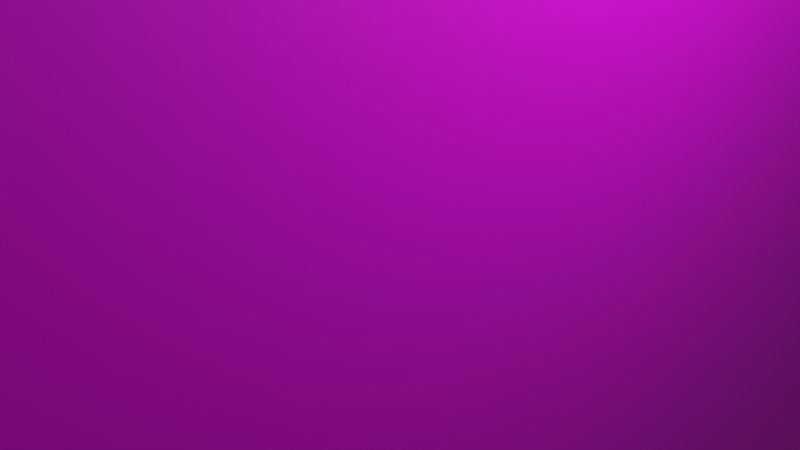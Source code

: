 # Source: wll.blend  (saved by Blender 3.3.6; exported with 4.5.12 LTS)
import bpy
from mathutils import Matrix  # noqa: F401  (used for matrix-valued properties, if any)

bpy.ops.wm.read_factory_settings(use_empty=True)
scene = bpy.context.scene
scene.name = 'Scene'

# ---- collections
col_collection = bpy.data.collections.new('Collection'); scene.collection.children.link(col_collection)

# ---- images (referenced by path relative to the original .blend; pixels are not part of the script)
import os
ASSET_DIR = os.environ.get("B2B_ASSET_DIR", "")  # directory of the original .blend (textures are referenced by path, not embedded)
HERE = os.path.dirname(os.path.abspath(__file__))  # packed textures are extracted next to this script under _unpacked/

def load_image(name, relpath, width, height, colorspace="sRGB"):
    """Load a texture the original file referenced (path relative to the .blend, or extracted next to this script)."""
    p = next((c for c in (os.path.join(HERE, relpath), os.path.join(ASSET_DIR, relpath)) if relpath and os.path.exists(c)), "")
    if p:
        img = bpy.data.images.load(p, check_existing=True)
        img.name = name
    else:  # same state as the original file: an image datablock whose file is absent (Cycles renders it pink)
        img = bpy.data.images.new(name, width, height)
        img.source = "FILE"
        img.filepath = "//" + (relpath or name)
    img.colorspace_settings.name = colorspace
    return img
img_diffs_tga_001 = load_image('diffs.tga.001', 'diffs.tga', 1024, 1024, 'sRGB')

# ---- materials (node trees are filled in below, after node groups)
mat_diffs_tga = bpy.data.materials.new('diffs.tga')
mat_diffs_tga.alpha_threshold = 0.0
mat_diffs_tga.use_transparent_shadow = False
mat_diffs_tga.roughness = 0.5
mat_diffs_tga.line_color = (0.0, 0.0, 0.0, 1.0)

# ---- material node trees
mat_diffs_tga.use_nodes = True; mat_diffs_tga.node_tree.nodes.clear()
_N = mat_diffs_tga.node_tree.nodes; _L = mat_diffs_tga.node_tree.links
n0 = _N.new('ShaderNodeOutputMaterial'); n0.name = 'Material Output'; n0.location = (300, 300)
n1 = _N.new('ShaderNodeBsdfPrincipled'); n1.name = 'Principled BSDF'; n1.location = (10, 300)
n1.distribution = 'GGX'
n1.subsurface_method = 'RANDOM_WALK_SKIN'
n1.inputs[3].default_value = 1.45
n1.inputs[27].default_value = (0.0, 0.0, 0.0, 1.0)
n1.inputs[28].default_value = 1.0
n2 = _N.new('ShaderNodeTexImage'); n2.name = 'Image Texture'; n2.location = (-280, 270)
n2.image = img_diffs_tga_001
_L.new(n1.outputs[0], n0.inputs[0])
_L.new(n2.outputs[0], n1.inputs[0])
n0.is_active_output = True

# ---- world
world_world = bpy.data.worlds.new('World'); scene.world = world_world
world_world.use_nodes = True; world_world.node_tree.nodes.clear()
_N = world_world.node_tree.nodes; _L = world_world.node_tree.links
n0 = _N.new('ShaderNodeOutputWorld'); n0.name = 'World Output'; n0.location = (300, 300)
n1 = _N.new('ShaderNodeBackground'); n1.name = 'Background'; n1.location = (10, 300)
n1.inputs[0].default_value = (0.05088, 0.05088, 0.05088, 1.0)
_L.new(n1.outputs[0], n0.inputs[0])
n0.is_active_output = True
world_world.color = (0.05088, 0.05088, 0.05088)
world_world.use_sun_shadow = False
world_world.sun_shadow_jitter_overblur = 0.0

# ---- cameras
cam_camera = bpy.data.cameras.new('Camera')
cam_camera.clip_end = 100.0
cam_camera.ortho_scale = 7.314

# ---- lights
light_light = bpy.data.lights.new('Light', 'POINT')
light_light.transmission_factor = 0.0
light_light.energy = 1000.0
light_light.shadow_soft_size = 0.1
light_light.shadow_maximum_resolution = 0.006
light_light.use_absolute_resolution = True

# ---- meshes
me_cube = bpy.data.meshes.new('Cube')
me_cube.from_pydata([(2.033, 6.034, 6.034), (2.033, 6.034, -6.034), (2.033, -6.034, 6.034), (2.033, -6.034, -6.034), (-2.033, 6.034, 6.034), (-2.033, 6.034, -6.034), (-2.033, -6.034, 6.034), (-2.033, -6.034, -6.034)], [], [(0, 4, 6, 2), (3, 2, 6, 7), (7, 6, 4, 5), (5, 1, 3, 7), (1, 0, 2, 3), (5, 4, 0, 1)])
_uv = me_cube.uv_layers.new(name='UVMap')
_uv.uv.foreach_set('vector', [0.6748, 0.9998, 0.5065, 0.9998, 0.5065, 0.5002, 0.6748, 0.5002, 0.506, 0.5002, 0.506, 0.9998, 0.3377, 0.9998, 0.3377, 0.5002, 0.5002, 0.0002159, 0.9998, 0.0002159, 0.9998, 0.4998, 0.5002, 0.4998, 0.1685, 0.9998, 0.0002159, 0.9998, 0.000216, 0.5002, 0.1685, 0.5002, 0.4998, 0.4998, 0.0002159, 0.4998, 0.000216, 0.0002159, 0.4998, 0.0002161, 0.169, 0.9998, 0.169, 0.5002, 0.3373, 0.5002, 0.3373, 0.9998])
me_cube.materials.append(mat_diffs_tga)
me_cube.use_mirror_vertex_groups = False
me_cube.update()
arm_armature = bpy.data.armatures.new('Armature')  # bones are not reproduced

# ---- objects
ob_cube = bpy.data.objects.new('Cube', me_cube)
ob_light = bpy.data.objects.new('Light', light_light)
ob_camera = bpy.data.objects.new('Camera', cam_camera)
ob_armature = bpy.data.objects.new('Armature', arm_armature)

# ---- transforms, parenting, visibility, modifiers, constraints
ob_cube.parent = ob_armature
ob_cube.location = (0.0, 0.0, 0.0)
ob_cube.rotation_euler = (-1.571, 0.0, 0.0)
ob_cube.lock_rotations_4d = False
ob_cube.empty_display_type = 'ARROWS'
ob_cube.lineart.crease_threshold = 0.0
_vg = ob_cube.vertex_groups.new(name='Bone')
_vg.add([0, 1, 2, 3, 4, 5, 6, 7], 1.0, 'REPLACE')
_vg = ob_cube.vertex_groups.new(name='Bone.001')
_m = ob_cube.modifiers.new('Armature', 'ARMATURE')
_m.object = ob_armature
ob_light.location = (4.076, 1.005, 5.904)
ob_light.rotation_euler = (0.6503, 0.05522, 1.866)
ob_light.lock_rotations_4d = False
ob_light.empty_display_type = 'ARROWS'
ob_light.color = (0.0, 0.0, 0.0, 0.0)
ob_light.lineart.crease_threshold = 0.0
ob_camera.location = (7.359, -6.926, 4.958)
ob_camera.rotation_euler = (1.109, 0.0, 0.8149)
ob_camera.lock_rotations_4d = False
ob_camera.empty_display_type = 'ARROWS'
ob_camera.color = (0.0, 0.0, 0.0, 0.0)
ob_camera.display_type = 'WIRE'
ob_camera.lineart.crease_threshold = 0.0
ob_armature.location = (0.0, 0.0, 0.0)
ob_armature.show_name = True
ob_armature.show_in_front = True

# ---- collection membership
col_collection.objects.link(ob_cube)
col_collection.objects.link(ob_light)
col_collection.objects.link(ob_camera)
col_collection.objects.link(ob_armature)

# ---- scene / render settings (as saved in the file)
scene.camera = ob_camera
scene.frame_start = 0; scene.frame_end = 20; scene.frame_set(19)
scene.render.engine = 'BLENDER_EEVEE_NEXT'
scene.cycles.sampling_pattern = 'TABULATED_SOBOL'
scene.cycles.use_light_tree = False
scene.view_settings.view_transform = 'Filmic'
bpy.context.view_layer.update()
